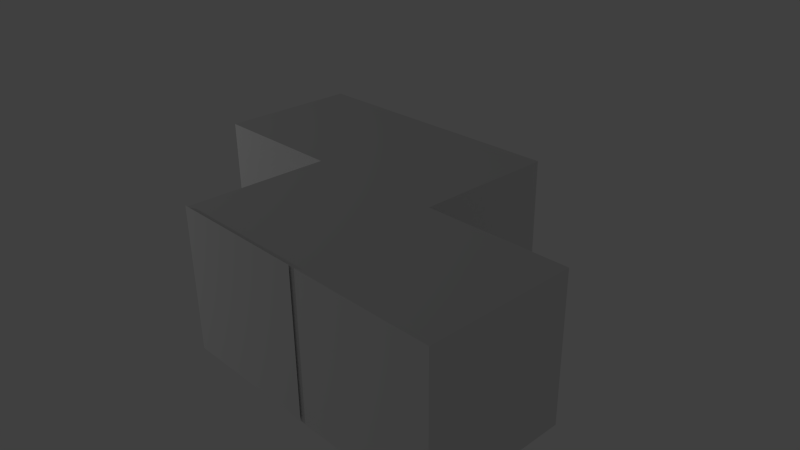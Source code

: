 # Source: zigzag.blend  (saved by Blender 2.72.0; exported with 4.5.12 LTS)
import bpy
from mathutils import Matrix  # noqa: F401  (used for matrix-valued properties, if any)

bpy.ops.wm.read_factory_settings(use_empty=True)
scene = bpy.context.scene
scene.name = 'Scene'

# ---- collections
col_collection_1 = bpy.data.collections.new('Collection 1'); scene.collection.children.link(col_collection_1)

# ---- materials (node trees are filled in below, after node groups)
mat_attachment = bpy.data.materials.new('attachment')
mat_attachment.alpha_threshold = 0.0
mat_attachment.use_transparent_shadow = False
mat_attachment.roughness = 0.5
mat_key2_base = bpy.data.materials.new('key2_base')
mat_key2_base.alpha_threshold = 0.0
mat_key2_base.use_transparent_shadow = False
mat_key2_base.roughness = 0.5

# ---- material node trees

# ---- world
world_world = bpy.data.worlds.new('World'); scene.world = world_world
world_world.color = (0.05088, 0.05088, 0.05088)
world_world.use_sun_shadow = False
world_world.sun_shadow_jitter_overblur = 0.0
world_world.cycles.sampling_method = 'MANUAL'
world_world.cycles.sample_map_resolution = 256

# ---- cameras
cam_camera = bpy.data.cameras.new('Camera')
cam_camera.clip_end = 100.0
cam_camera.lens = 35.0
cam_camera.sensor_width = 32.0
cam_camera.sensor_height = 18.0
cam_camera.ortho_scale = 7.314
cam_camera.dof.focus_distance = 0.0
cam_camera.dof.aperture_fstop = 128.0

# ---- lights
light_lamp = bpy.data.lights.new('Lamp', 'POINT')
light_lamp.transmission_factor = 0.0
light_lamp.cutoff_distance = 30.0
light_lamp.energy = 100.0
light_lamp.shadow_buffer_clip_start = 1.001
light_lamp.shadow_soft_size = 0.1
light_lamp.shadow_maximum_resolution = 0.006
light_lamp.use_absolute_resolution = True
light_lamp.cycles.use_multiple_importance_sampling = False

# ---- meshes
me_cube_022 = bpy.data.meshes.new('Cube.022')
me_cube_022.from_pydata([(0.3333, -1.013, 1.0), (-0.3333, -1.013, 1.0), (-0.3333, -1.013, -1.0), (0.3333, -1.013, -1.0)], [], [(0, 1, 2, 3)])
_uv = me_cube_022.uv_layers.new(name='UVMap')
_uv.uv.foreach_set('vector', [0.0, 0.0, 1.0, 0.0, 1.0, 1.0, 2.682e-07, 1.0])
me_cube_022.materials.append(mat_attachment)
me_cube_022.use_remesh_preserve_volume = False
me_cube_022.use_remesh_preserve_attributes = False
me_cube_022.use_mirror_vertex_groups = False
me_cube_022.update()
me_cube_018 = bpy.data.meshes.new('Cube.018')
me_cube_018.from_pydata([(-1.0, 1.0, -1.0), (1.0, -1.0, -1.0), (-1.0, 1.0, 1.0), (1.0, -1.0, 1.0), (-0.3333, 1.0, 1.0), (0.3333, 1.0, 1.0), (0.3333, 1.0, -1.0), (-0.3333, 1.0, -1.0), (0.3333, -1.0, 1.0), (-0.3333, -1.0, 1.0), (-0.3333, -1.0, -1.0), (0.3333, -1.0, -1.0), (-1.0, 0.0, 1.0), (-1.0, 0.0, -1.0), (1.0, 0.0, 1.0), (1.0, 0.0, -1.0), (-0.3333, 0.0, -1.0), (0.3333, 0.0, -1.0), (0.3333, 0.0, 1.0), (-0.3333, 0.0, 1.0)], [], [(12, 2, 0, 13), (14, 3, 1, 15), (16, 19, 12, 13), (19, 4, 2, 12), (2, 4, 7, 0), (4, 5, 6, 7), (3, 8, 11, 1), (8, 9, 10, 11), (13, 0, 7, 16), (16, 7, 6, 17), (18, 5, 4, 19), (16, 10, 9, 19), (11, 17, 15, 1), (17, 18, 14, 15), (5, 18, 17, 6), (10, 16, 17, 11), (3, 14, 18, 8), (8, 18, 19, 9)])
_uv = me_cube_018.uv_layers.new(name='UVMap')
_uv.uv.foreach_set('vector', [0.8235, 3.974e-08, 1.0, 0.0, 1.0, 0.3333, 0.8235, 0.3333, 0.5882, 0.3333, 0.7647, 0.3333, 0.7647, 0.6667, 0.5882, 0.6667, 0.1176, 1.0, 0.1176, 0.6667, 0.2353, 0.6667, 0.2353, 1.0, 0.1765, 0.2222, 0.3529, 0.2222, 0.3529, 0.3333, 0.1765, 0.3333, 0.3529, 2.98e-08, 0.4706, 0.0, 0.4706, 0.3333, 0.3529, 0.3333, 0.4706, 0.0, 0.5882, 0.0, 0.5882, 0.3333, 0.4706, 0.3333, 0.5882, 1.987e-08, 0.7059, 0.0, 0.7059, 0.3333, 0.5882, 0.3333, 0.7059, 0.0, 0.8235, 0.0, 0.8235, 0.3333, 0.7059, 0.3333, 0.1765, 0.6667, 1.052e-08, 0.6667, 0.0, 0.5556, 0.1765, 0.5556, 0.1765, 0.5556, 0.0, 0.5556, 0.0, 0.4444, 0.1765, 0.4444, 0.1765, 0.1111, 0.3529, 0.1111, 0.3529, 0.2222, 0.1765, 0.2222, 0.9412, 0.6667, 0.7647, 0.6667, 0.7647, 0.3333, 0.9412, 0.3333, 0.3529, 0.4444, 0.1765, 0.4444, 0.1765, 0.3333, 0.3529, 0.3333, 0.1176, 0.6667, 0.1176, 1.0, 4.207e-08, 1.0, 0.0, 0.6667, 0.4118, 0.3333, 0.5882, 0.3333, 0.5882, 0.6667, 0.4118, 0.6667, 0.3529, 0.5556, 0.1765, 0.5556, 0.1765, 0.4444, 0.3529, 0.4444, 0.0, 2.98e-08, 0.1765, 0.0, 0.1765, 0.1111, 2.104e-08, 0.1111, 2.104e-08, 0.1111, 0.1765, 0.1111, 0.1765, 0.2222, 2.104e-08, 0.2222])
me_cube_018.materials.append(mat_key2_base)
me_cube_018.use_remesh_preserve_volume = False
me_cube_018.use_remesh_preserve_attributes = False
me_cube_018.use_mirror_vertex_groups = False
me_cube_018.update()

# ---- objects
ob_zigzag_post_attach = bpy.data.objects.new('zigzag_post_attach', me_cube_022)
ob_zigzag = bpy.data.objects.new('zigzag', me_cube_018)
ob_lamp = bpy.data.objects.new('Lamp', light_lamp)
ob_camera = bpy.data.objects.new('Camera', cam_camera)

# ---- transforms, parenting, visibility, modifiers, constraints
ob_zigzag_post_attach.location = (0.0, 0.003661, 0.02519)
ob_zigzag_post_attach.scale = (3.0, 2.0, 1.0)
ob_zigzag_post_attach.lineart.crease_threshold = 0.0
ob_zigzag.location = (0.0, 0.0, 0.0)
ob_zigzag.scale = (3.0, 2.0, 1.0)
ob_zigzag.lineart.crease_threshold = 0.0
ob_lamp.location = (-6.809, -5.242, 2.201)
ob_lamp.rotation_euler = (0.6503, 0.05522, 1.866)
ob_lamp.lock_rotations_4d = False
ob_lamp.empty_display_type = 'ARROWS'
ob_lamp.color = (0.0, 0.0, 0.0, 0.0)
ob_lamp.lineart.crease_threshold = 0.0
ob_camera.location = (7.481, -6.508, 5.344)
ob_camera.rotation_euler = (1.109, 0.01082, 0.8149)
ob_camera.lock_rotations_4d = False
ob_camera.empty_display_type = 'ARROWS'
ob_camera.color = (0.0, 0.0, 0.0, 0.0)
ob_camera.display_type = 'WIRE'
ob_camera.lineart.crease_threshold = 0.0

# ---- collection membership
col_collection_1.objects.link(ob_zigzag_post_attach)
col_collection_1.objects.link(ob_zigzag)
col_collection_1.objects.link(ob_lamp)
col_collection_1.objects.link(ob_camera)

# ---- scene / render settings (as saved in the file)
scene.camera = ob_camera
scene.frame_start = 1; scene.frame_end = 250; scene.frame_set(2)
scene.render.engine = 'BLENDER_EEVEE_NEXT'
scene.render.resolution_percentage = 50
scene.render.dither_intensity = 0.0
scene.cycles.use_denoising = False
scene.cycles.samples = 10
scene.cycles.sampling_pattern = 'TABULATED_SOBOL'
scene.cycles.light_sampling_threshold = 0.0
scene.cycles.use_adaptive_sampling = False
scene.cycles.use_light_tree = False
scene.cycles.blur_glossy = 0.0
scene.cycles.pixel_filter_type = 'GAUSSIAN'
scene.cycles.sample_clamp_indirect = 0.0
scene.view_settings.view_transform = 'Standard'
bpy.context.view_layer.update()
